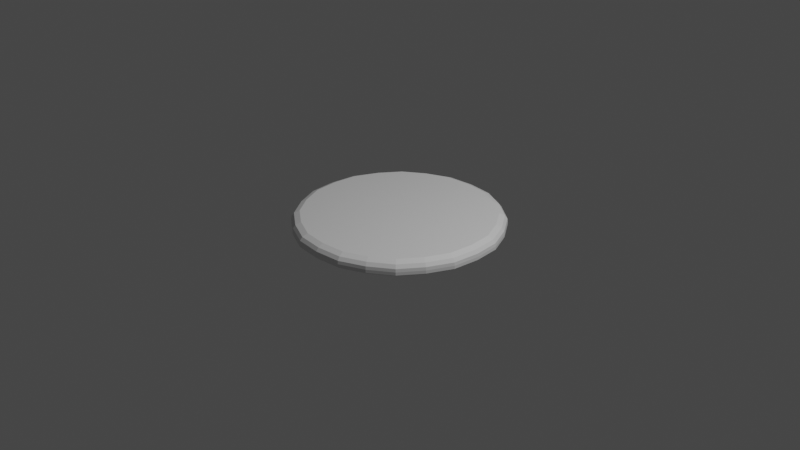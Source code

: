 # Source: frisbee.blend  (saved by Blender 2.92.15; exported with 4.5.12 LTS)
import bpy
from mathutils import Matrix  # noqa: F401  (used for matrix-valued properties, if any)

bpy.ops.wm.read_factory_settings(use_empty=True)
scene = bpy.context.scene
scene.name = 'Scene'

# ---- collections
col_collection = bpy.data.collections.new('Collection'); scene.collection.children.link(col_collection)

# ---- materials (node trees are filled in below, after node groups)
mat_material = bpy.data.materials.new('Material')
mat_material.alpha_threshold = 0.0
mat_material.use_transparent_shadow = False
mat_material.line_color = (0.0, 0.0, 0.0, 1.0)

# ---- material node trees
mat_material.use_nodes = True; mat_material.node_tree.nodes.clear()
_N = mat_material.node_tree.nodes; _L = mat_material.node_tree.links
n0 = _N.new('ShaderNodeOutputMaterial'); n0.name = 'Material Output'; n0.location = (300, 300)
n1 = _N.new('ShaderNodeBsdfPrincipled'); n1.name = 'Principled BSDF'; n1.location = (10, 300)
n1.distribution = 'GGX'
n1.subsurface_method = 'BURLEY'
n1.inputs[2].default_value = 0.4
n1.inputs[3].default_value = 1.45
n1.inputs[27].default_value = (0.0, 0.0, 0.0, 1.0)
n1.inputs[28].default_value = 1.0
_L.new(n1.outputs[0], n0.inputs[0])
n0.is_active_output = True

# ---- world
world_world = bpy.data.worlds.new('World'); scene.world = world_world
world_world.use_nodes = True; world_world.node_tree.nodes.clear()
_N = world_world.node_tree.nodes; _L = world_world.node_tree.links
n0 = _N.new('ShaderNodeOutputWorld'); n0.name = 'World Output'; n0.location = (300, 300)
n1 = _N.new('ShaderNodeBackground'); n1.name = 'Background'; n1.location = (10, 300)
n1.inputs[0].default_value = (0.05088, 0.05088, 0.05088, 1.0)
_L.new(n1.outputs[0], n0.inputs[0])
n0.is_active_output = True
world_world.color = (0.05088, 0.05088, 0.05088)
world_world.use_sun_shadow = False
world_world.sun_shadow_jitter_overblur = 0.0

# ---- cameras
cam_camera = bpy.data.cameras.new('Camera')
cam_camera.clip_end = 100.0
cam_camera.ortho_scale = 7.314

# ---- lights
light_light = bpy.data.lights.new('Light', 'POINT')
light_light.transmission_factor = 0.0
light_light.energy = 1000.0
light_light.shadow_soft_size = 0.1
light_light.shadow_maximum_resolution = 0.006
light_light.use_absolute_resolution = True

# ---- meshes
me_cube = bpy.data.meshes.new('Cube')
me_cube.from_pydata([(-1.51e-07, -1.0, 0.07824), (0.5, -0.866, 0.07824), (0.866, -0.5, 0.07824), (1.0, -4.649e-07, 0.07824), (-1.563e-07, -1.058, 0.0516), (0.529, -0.9162, 0.0516), (0.9162, -0.529, 0.0516), (1.058, -4.848e-07, 0.0516), (-1.607e-07, -1.084, 0.01637), (0.5419, -0.9385, 0.01637), (0.9385, -0.5419, 0.01637), (1.084, -4.925e-07, 0.01637), (-1.615e-07, -1.088, -0.01666), (0.5442, -0.9426, -0.01666), (0.9426, -0.5442, -0.01666), (1.088, -4.94e-07, -0.01666), (-1.614e-07, -1.088, -0.04941), (0.5442, -0.9426, -0.04941), (0.9426, -0.5442, -0.04941), (1.088, -4.94e-07, -0.04941), (0.2558, -0.9545, 0.009253), (0.2558, -0.9545, -0.03775), (-1.577e-07, -1.068, -0.06711), (0.5342, -0.9252, -0.06711), (0.9252, -0.5342, -0.06711), (1.068, -4.873e-07, -0.06711), (0.2637, -0.9841, -0.06711), (0.279, -1.041, -0.06711), (0.2843, -1.061, -0.04941), (0.2843, -1.061, -0.01666), (0.2831, -1.056, 0.01637), (0.2763, -1.031, 0.0516), (0.2612, -0.9748, 0.07824), (0.9545, -0.2558, 0.009253), (-1.495e-07, -1.01, -0.06711), (0.5048, -0.8743, -0.06711), (0.8743, -0.5048, -0.06711), (1.01, -4.67e-07, -0.06711), (0.9545, -0.2558, -0.03775), (0.9841, -0.2637, -0.06711), (1.041, -0.279, -0.06711), (1.061, -0.2843, -0.04941), (1.061, -0.2843, -0.01666), (1.056, -0.2831, 0.01637), (1.031, -0.2763, 0.0516), (0.9748, -0.2612, 0.07824), (-1.442e-07, -0.9792, -0.03775), (0.4896, -0.848, -0.03775), (0.848, -0.4896, -0.03775), (0.9792, -4.563e-07, -0.03775), (0.6987, -0.6987, 0.009253), (0.6987, -0.6987, -0.03775), (0.7204, -0.7204, -0.06711), (0.7624, -0.7624, -0.06711), (0.7767, -0.7767, -0.04941), (0.7767, -0.7767, -0.01666), (0.7733, -0.7733, 0.01637), (0.7549, -0.7549, 0.0516), (-1.445e-07, -0.9792, 0.009253), (0.4896, -0.848, 0.009253), (0.848, -0.4896, 0.009253), (0.9792, -4.563e-07, 0.009253), (0.7136, -0.7136, 0.07824), (0.0, 0.0, 0.009253), (-7.55e-08, 0.0, 0.07824)], [], [(32, 1, 5, 31), (62, 2, 6, 57), (45, 3, 7, 44), (44, 7, 11, 43), (31, 5, 9, 30), (57, 6, 10, 56), (43, 11, 15, 42), (30, 9, 13, 29), (56, 10, 14, 55), (54, 18, 24, 53), (42, 15, 19, 41), (29, 13, 17, 28), (55, 14, 18, 54), (41, 19, 25, 40), (28, 17, 23, 27), (36, 39, 38, 48), (53, 24, 36, 52), (8, 30, 29, 12), (40, 25, 37, 39), (12, 29, 28, 16), (0, 32, 31, 4), (16, 28, 27, 22), (27, 23, 35, 26), (4, 31, 30, 8), (22, 27, 26, 34), (17, 54, 53, 23), (34, 26, 21, 46), (52, 36, 48, 51), (14, 42, 41, 18), (46, 21, 20, 58), (2, 45, 44, 6), (39, 37, 49, 38), (18, 41, 40, 24), (6, 44, 43, 10), (24, 40, 39, 36), (26, 35, 47, 21), (10, 43, 42, 14), (58, 20, 59, 50, 60, 33, 61, 63), (47, 51, 50, 59), (48, 38, 33, 60), (51, 48, 60, 50), (13, 55, 54, 17), (1, 62, 57, 5), (5, 57, 56, 9), (38, 49, 61, 33), (23, 53, 52, 35), (9, 56, 55, 13), (35, 52, 51, 47), (21, 47, 59, 20), (0, 64, 3, 45, 2, 62, 1, 32)])
_uv = me_cube.uv_layers.new(name='UVMap')
_uv.uv.foreach_set('vector', [0.0, 0.0, 0.0, 0.0, 0.0, 0.0, 0.0, 0.0, 0.0, 0.0, 0.0, 0.0, 0.0, 0.0, 0.0, 0.0, 0.0, 0.0, 0.0, 0.0, 0.0, 0.0, 0.0, 0.0, 0.0, 0.0, 0.0, 0.0, 0.0, 0.0, 0.0, 0.0, 0.0, 0.0, 0.0, 0.0, 0.0, 0.0, 0.0, 0.0, 0.0, 0.0, 0.0, 0.0, 0.0, 0.0, 0.0, 0.0, 0.0, 0.0, 0.0, 0.0, 0.0, 0.0, 0.0, 0.0, 0.0, 0.0, 0.0, 0.0, 0.0, 0.0, 0.0, 0.0, 0.0, 0.0, 0.0, 0.0, 0.0, 0.0, 0.0, 0.0, 0.0, 0.0, 0.0, 0.0, 0.0, 0.0, 0.0, 0.0, 0.0, 0.0, 0.0, 0.0, 0.0, 0.0, 0.0, 0.0, 0.0, 0.0, 0.0, 0.0, 0.0, 0.0, 0.0, 0.0, 0.0, 0.0, 0.0, 0.0, 0.0, 0.0, 0.0, 0.0, 0.0, 0.0, 0.0, 0.0, 0.0, 0.0, 0.0, 0.0, 0.0, 0.0, 0.0, 0.0, 0.0, 0.0, 0.0, 0.0, 0.0, 0.0, 0.0, 0.0, 0.0, 0.0, 0.0, 0.0, 0.0, 0.0, 0.0, 0.0, 0.0, 0.0, 0.0, 0.0, 0.0, 0.0, 0.0, 0.0, 0.0, 0.0, 0.0, 0.0, 0.0, 0.0, 0.0, 0.0, 0.0, 0.0, 0.0, 0.0, 0.0, 0.0, 0.0, 0.0, 0.0, 0.0, 0.0, 0.0, 0.0, 0.0, 0.0, 0.0, 0.0, 0.0, 0.0, 0.0, 0.0, 0.0, 0.0, 0.0, 0.0, 0.0, 0.0, 0.0, 0.0, 0.0, 0.0, 0.0, 0.0, 0.0, 0.0, 0.0, 0.0, 0.0, 0.0, 0.0, 0.0, 0.0, 0.0, 0.0, 0.0, 0.0, 0.0, 0.0, 0.0, 0.0, 0.0, 0.0, 0.0, 0.0, 0.0, 0.0, 0.0, 0.0, 0.0, 0.0, 0.0, 0.0, 0.0, 0.0, 0.0, 0.0, 0.0, 0.0, 0.0, 0.0, 0.0, 0.0, 0.0, 0.0, 0.0, 0.0, 0.0, 0.0, 0.0, 0.0, 0.0, 0.0, 0.0, 0.0, 0.0, 0.0, 0.0, 0.0, 0.0, 0.0, 0.0, 0.0, 0.0, 0.0, 0.0, 0.0, 0.0, 0.0, 0.0, 0.0, 0.0, 0.0, 0.0, 0.0, 0.0, 0.0, 0.0, 0.0, 0.0, 0.0, 0.0, 0.0, 0.0, 0.0, 0.0, 0.0, 0.0, 0.0, 0.0, 0.0, 0.0, 0.0, 0.0, 0.0, 0.0, 0.0, 0.0, 0.0, 0.0, 0.0, 0.0, 0.0, 0.0, 0.0, 0.0, 0.0, 0.0, 0.0, 0.0, 0.0, 0.0, 0.0, 0.0, 0.0, 0.0, 0.0, 0.0, 0.0, 0.0, 0.0, 0.0, 0.0, 0.0, 0.0, 0.0, 0.0, 0.0, 0.0, 0.0, 0.0, 0.0, 0.0, 0.0, 0.0, 0.0, 0.0, 0.0, 0.0, 0.0, 0.0, 0.0, 0.0, 0.0, 0.0, 0.0, 0.0, 0.0, 0.0, 0.0, 0.0, 0.0, 0.0, 0.0, 0.0, 0.0, 0.0, 0.0, 0.0, 0.0, 0.0, 0.0, 0.0, 0.0, 0.0, 0.0, 0.0, 0.0, 0.0, 0.0, 0.0, 0.0, 0.0, 0.0, 0.0, 0.0, 0.0, 0.0, 0.0, 0.0, 0.0, 0.0, 0.0, 0.0, 0.0, 0.0, 0.0, 0.0, 0.0, 0.0, 0.0, 0.0, 0.0, 0.0, 0.0, 0.0, 0.0, 0.0, 0.0, 0.0, 0.0, 0.0, 0.0, 0.0, 0.0, 0.0, 0.0, 0.0, 0.0, 0.0, 0.0, 0.0, 0.0, 0.0, 0.0, 0.0, 0.0, 0.0, 0.0, 0.0, 0.0, 0.0, 0.0, 0.0, 0.0, 0.0, 0.0, 0.0, 0.0, 0.0, 0.0, 0.0, 0.0, 0.0, 0.0, 0.0, 0.0, 0.0, 0.0])
me_cube.materials.append(mat_material)
me_cube.use_remesh_preserve_volume = False
me_cube.use_remesh_preserve_attributes = False
me_cube.use_mirror_vertex_groups = False
me_cube.update()

# ---- objects
ob_cube = bpy.data.objects.new('Cube', me_cube)
ob_light = bpy.data.objects.new('Light', light_light)
ob_camera = bpy.data.objects.new('Camera', cam_camera)

# ---- transforms, parenting, visibility, modifiers, constraints
ob_cube.location = (0.0, 0.0, 0.0)
ob_cube.lock_rotations_4d = False
ob_cube.empty_display_type = 'ARROWS'
ob_cube.lineart.crease_threshold = 0.0
_m = ob_cube.modifiers.new('Mirror', 'MIRROR')
_m.use_axis = (True, True, False)
_m.use_clip = True
ob_light.location = (4.076, 1.005, 5.904)
ob_light.rotation_euler = (0.6503, 0.05522, 1.866)
ob_light.lock_rotations_4d = False
ob_light.empty_display_type = 'ARROWS'
ob_light.color = (0.0, 0.0, 0.0, 0.0)
ob_light.lineart.crease_threshold = 0.0
ob_camera.location = (7.359, -6.926, 4.958)
ob_camera.rotation_euler = (1.109, 0.0, 0.8149)
ob_camera.lock_rotations_4d = False
ob_camera.empty_display_type = 'ARROWS'
ob_camera.color = (0.0, 0.0, 0.0, 0.0)
ob_camera.display_type = 'WIRE'
ob_camera.lineart.crease_threshold = 0.0

# ---- collection membership
col_collection.objects.link(ob_cube)
col_collection.objects.link(ob_light)
col_collection.objects.link(ob_camera)

# ---- scene / render settings (as saved in the file)
scene.camera = ob_camera
scene.frame_start = 1; scene.frame_end = 250; scene.frame_set(20)
scene.render.engine = 'BLENDER_EEVEE_NEXT'
scene.cycles.use_denoising = False
scene.cycles.samples = 128
scene.cycles.sampling_pattern = 'TABULATED_SOBOL'
scene.cycles.use_adaptive_sampling = False
scene.cycles.use_light_tree = False
scene.view_settings.view_transform = 'Filmic'
bpy.context.view_layer.update()
